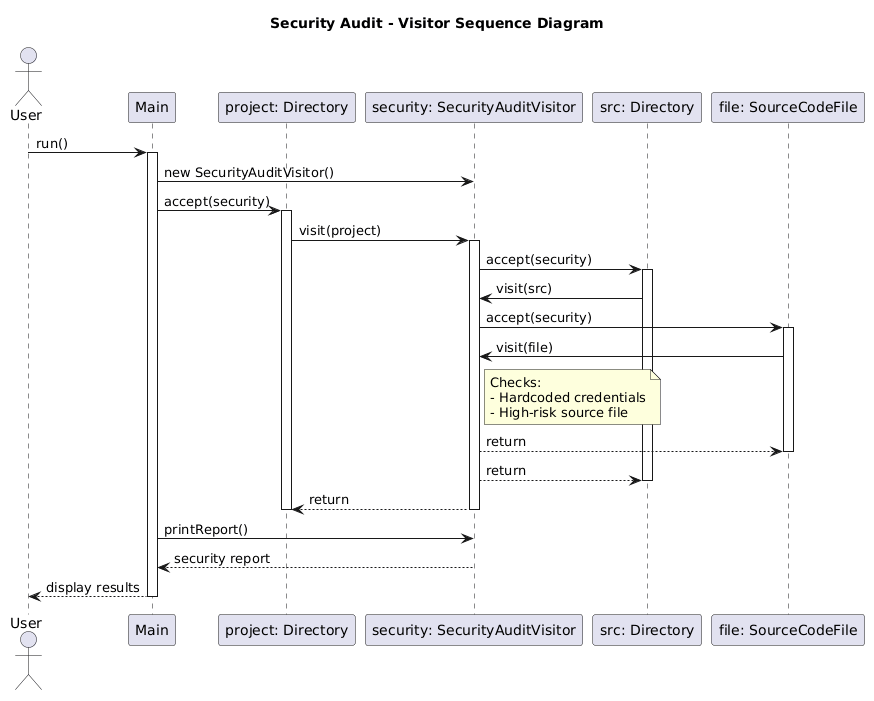

The diagram above was rendered by PlantUML. Its source (embedded in the PNG):
@startuml
title Security Audit - Visitor Sequence Diagram

actor User
participant "Main" as Main
participant "project: Directory" as Project
participant "security: SecurityAuditVisitor" as Visitor
participant "src: Directory" as Src
participant "file: SourceCodeFile" as File

User -> Main : run()
activate Main

Main -> Visitor : new SecurityAuditVisitor()
Main -> Project : accept(security)
activate Project

Project -> Visitor : visit(project)
activate Visitor

Visitor -> Src : accept(security)
activate Src

Src -> Visitor : visit(src)

Visitor -> File : accept(security)
activate File

File -> Visitor : visit(file)

note right of Visitor
Checks:
- Hardcoded credentials
- High-risk source file
end note

Visitor --> File : return
deactivate File

Visitor --> Src : return
deactivate Src

Visitor --> Project : return
deactivate Visitor
deactivate Src
deactivate Project

Main -> Visitor : printReport()
Visitor --> Main : security report

Main --> User : display results
deactivate Main
@enduml